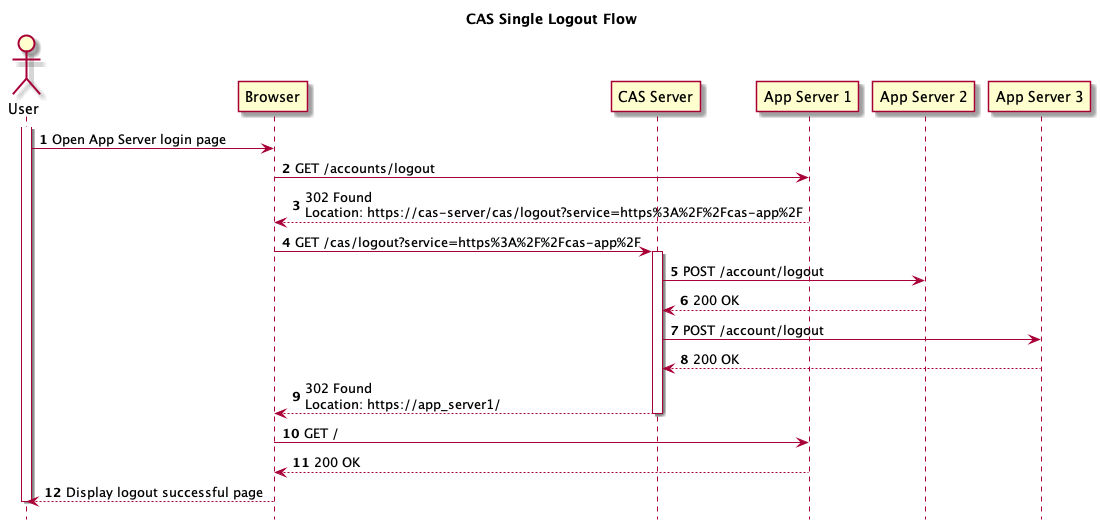

The diagram above was rendered by PlantUML. Its source (embedded in the PNG):
@startuml

title CAS Single Logout Flow

autonumber
hide footbox

actor "User" as User
participant Browser
participant "CAS Server" as CAS_SERVER
participant "App Server 1" as APP_SERVER1
participant "App Server 2" as APP_SERVER2
participant "App Server 3" as APP_SERVER3


autonumber 1

activate User

User -> Browser: Open App Server login page

Browser -> APP_SERVER1: GET /accounts/logout
APP_SERVER1 --> Browser: 302 Found\nLocation: https://cas-server/cas/logout?service=https%3A%2F%2Fcas-app%2F



Browser -> CAS_SERVER: GET /cas/logout?service=https%3A%2F%2Fcas-app%2F

activate CAS_SERVER

CAS_SERVER -> APP_SERVER2: POST /account/logout
APP_SERVER2 --> CAS_SERVER: 200 OK

CAS_SERVER -> APP_SERVER3: POST /account/logout
APP_SERVER3 --> CAS_SERVER: 200 OK

CAS_SERVER --> Browser: 302 Found\nLocation: https://app_server1/

deactivate CAS_SERVER

Browser -> APP_SERVER1: GET /

APP_SERVER1 --> Browser: 200 OK

Browser --> User: Display logout successful page

deactivate User

@enduml